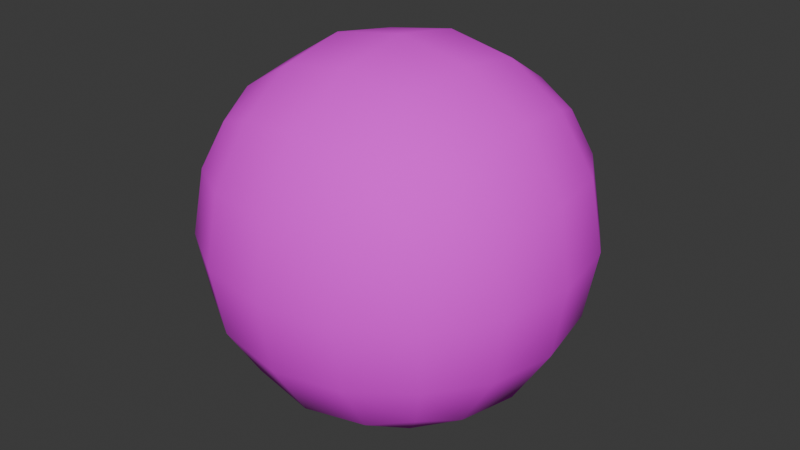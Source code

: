 # Source: Volleyball.blend  (saved by Blender 4.2.66; exported with 4.5.12 LTS)
import bpy
from mathutils import Matrix  # noqa: F401  (used for matrix-valued properties, if any)

bpy.ops.wm.read_factory_settings(use_empty=True)
scene = bpy.context.scene
scene.name = 'Scene'

# ---- collections
col_collection = bpy.data.collections.new('Collection'); scene.collection.children.link(col_collection)

# ---- images (referenced by path relative to the original .blend; pixels are not part of the script)
import os
ASSET_DIR = os.environ.get("B2B_ASSET_DIR", "")  # directory of the original .blend (textures are referenced by path, not embedded)
HERE = os.path.dirname(os.path.abspath(__file__))  # packed textures are extracted next to this script under _unpacked/

def load_image(name, relpath, width, height, colorspace="sRGB"):
    """Load a texture the original file referenced (path relative to the .blend, or extracted next to this script)."""
    p = next((c for c in (os.path.join(HERE, relpath), os.path.join(ASSET_DIR, relpath)) if relpath and os.path.exists(c)), "")
    if p:
        img = bpy.data.images.load(p, check_existing=True)
        img.name = name
    else:  # same state as the original file: an image datablock whose file is absent (Cycles renders it pink)
        img = bpy.data.images.new(name, width, height)
        img.source = "FILE"
        img.filepath = "//" + (relpath or name)
    img.colorspace_settings.name = colorspace
    return img
img_volleyball_football_png = load_image('Volleyball_Football.png', 'Volleyball_Football.png', 1024, 1024, 'sRGB')

# ---- materials (node trees are filled in below, after node groups)
mat_material_001 = bpy.data.materials.new('Material.001')

# ---- node groups
ng_smooth_by_angle = bpy.data.node_groups.new('Smooth by Angle', 'GeometryNodeTree')
_s = ng_smooth_by_angle.interface.new_socket(name='Mesh', in_out='OUTPUT', socket_type='NodeSocketGeometry')
_s = ng_smooth_by_angle.interface.new_socket(name='Mesh', in_out='INPUT', socket_type='NodeSocketGeometry')
_s = ng_smooth_by_angle.interface.new_socket(name='Angle', in_out='INPUT', socket_type='NodeSocketFloat')
_s.subtype = 'ANGLE'
_s.default_value = 0.5236
_s.min_value = 0.0
_s.max_value = 3.142
_s.description = 'Maximum face angle for smooth edges'
_s = ng_smooth_by_angle.interface.new_socket(name='Ignore Sharpness', in_out='INPUT', socket_type='NodeSocketBool')
_s.force_non_field = True
ng_smooth_by_angle.description = 'Set the sharpness of mesh edges based on the angle between the neighboring faces'
ng_smooth_by_angle.is_modifier = True
_N = ng_smooth_by_angle.nodes; _L = ng_smooth_by_angle.links
n0 = _N.new('GeometryNodeSetShadeSmooth'); n0.name = 'Set Shade Smooth'; n0.location = (120, -80)
n0.domain = 'EDGE'
n1 = _N.new('GeometryNodeSetShadeSmooth'); n1.name = 'Set Shade Smooth.001'; n1.location = (300, -80)
n2 = _N.new('NodeGroupOutput'); n2.name = 'Group Output'; n2.location = (480, -80)
n3 = _N.new('GeometryNodeInputMeshEdgeAngle'); n3.name = 'Edge Angle'; n3.location = (-440, -240)
n4 = _N.new('NodeGroupInput'); n4.name = 'Group Input'; n4.location = (-80, -80)
n5 = _N.new('GeometryNodeInputEdgeSmooth'); n5.name = 'Is Edge Smooth'; n5.location = (-260, -120)
n6 = _N.new('GeometryNodeInputShadeSmooth'); n6.name = 'Is Shade Smooth'; n6.location = (-440, -397)
n7 = _N.new('FunctionNodeCompare'); n7.name = 'Compare'; n7.location = (-260, -260)
n7.operation = 'LESS_EQUAL'
n7.inputs[6].default_value = (0.0, 0.0, 0.0, 0.0)
n7.inputs[7].default_value = (0.0, 0.0, 0.0, 0.0)
n8 = _N.new('FunctionNodeBooleanMath'); n8.name = 'Boolean Math.001'; n8.location = (-80, -260)
n9 = _N.new('NodeGroupInput'); n9.name = 'Group Input.001'; n9.location = (-440, -329)
n10 = _N.new('NodeGroupInput'); n10.name = 'Group Input.002'; n10.location = (-259, -189)
n11 = _N.new('FunctionNodeBooleanMath'); n11.name = 'Boolean Math'; n11.location = (-80, -149)
n11.operation = 'OR'
n12 = _N.new('FunctionNodeBooleanMath'); n12.name = 'Boolean Math.002'; n12.location = (-260, -380)
n12.operation = 'OR'
n13 = _N.new('NodeGroupInput'); n13.name = 'Group Input.003'; n13.location = (-440, -460)
_L.new(n3.outputs[0], n7.inputs[0])
_L.new(n1.outputs[0], n2.inputs[0])
_L.new(n9.outputs[1], n7.inputs[1])
_L.new(n7.outputs[0], n8.inputs[0])
_L.new(n4.outputs[0], n0.inputs[0])
_L.new(n0.outputs[0], n1.inputs[0])
_L.new(n8.outputs[0], n0.inputs[2])
_L.new(n10.outputs[2], n11.inputs[1])
_L.new(n5.outputs[0], n11.inputs[0])
_L.new(n11.outputs[0], n0.inputs[1])
_L.new(n13.outputs[2], n12.inputs[1])
_L.new(n6.outputs[0], n12.inputs[0])
_L.new(n12.outputs[0], n8.inputs[1])
n2.is_active_output = True

# ---- material node trees
mat_material_001.use_nodes = True; mat_material_001.node_tree.nodes.clear()
_N = mat_material_001.node_tree.nodes; _L = mat_material_001.node_tree.links
n0 = _N.new('ShaderNodeBsdfPrincipled'); n0.name = 'Principled BSDF'; n0.location = (10, 300)
n0.inputs[2].default_value = 1.0
n1 = _N.new('ShaderNodeOutputMaterial'); n1.name = 'Material Output'; n1.location = (300, 300)
n2 = _N.new('ShaderNodeTexImage'); n2.name = 'Image Texture'; n2.location = (-280, 280)
n2.image = img_volleyball_football_png
_L.new(n0.outputs[0], n1.inputs[0])
_L.new(n2.outputs[0], n0.inputs[0])
n1.is_active_output = True

# ---- world
world_world = bpy.data.worlds.new('World'); scene.world = world_world
world_world.use_nodes = True; world_world.node_tree.nodes.clear()
_N = world_world.node_tree.nodes; _L = world_world.node_tree.links
n0 = _N.new('ShaderNodeOutputWorld'); n0.name = 'World Output'; n0.location = (300, 300)
n1 = _N.new('ShaderNodeBackground'); n1.name = 'Background'; n1.location = (10, 300)
n1.inputs[0].default_value = (0.05088, 0.05088, 0.05088, 1.0)
_L.new(n1.outputs[0], n0.inputs[0])
n0.is_active_output = True
world_world.color = (0.05088, 0.05088, 0.05088)
world_world.sun_shadow_jitter_overblur = 0.0

# ---- meshes
me_cube_001 = bpy.data.meshes.new('Cube.001')
me_cube_001.from_pydata([(0.5, 0.5, 1.329), (0.5, 0.5, 0.329), (0.5, -0.5, 1.329), (0.5, -0.5, 0.329), (-0.5, 0.5, 1.329), (-0.5, 0.5, 0.329), (-0.5, -0.5, 1.329), (-0.5, -0.5, 0.329), (0.2966, -0.5729, 1.402), (-1.863e-09, -0.6096, 1.439), (-0.2966, -0.5729, 1.402), (-0.2966, -0.5729, 0.2561), (-3.725e-09, -0.6096, 0.2194), (0.2966, -0.5729, 0.2561), (0.5729, -0.5729, 1.126), (0.6096, -0.6096, 0.829), (0.5729, -0.5729, 0.5323), (0.5729, 0.2966, 1.402), (0.6096, -1.863e-09, 1.439), (0.5729, -0.2966, 1.402), (0.5729, -0.2966, 0.2561), (0.6096, -1.863e-09, 0.2194), (0.5729, 0.2966, 0.2561), (0.5729, 0.5729, 1.126), (0.6096, 0.6096, 0.829), (0.5729, 0.5729, 0.5323), (-0.2966, 0.5729, 1.402), (1.863e-09, 0.6096, 1.439), (0.2966, 0.5729, 1.402), (0.2966, 0.5729, 0.2561), (1.863e-09, 0.6096, 0.2194), (-0.2966, 0.5729, 0.2561), (-0.5729, 0.5729, 1.126), (-0.6096, 0.6096, 0.829), (-0.5729, 0.5729, 0.5323), (-0.5729, -0.2966, 1.402), (-0.6096, 6.519e-09, 1.439), (-0.5729, 0.2966, 1.402), (-0.5729, -0.5729, 0.5323), (-0.6096, -0.6096, 0.829), (-0.5729, -0.5729, 1.126), (-0.5729, 0.2966, 0.2561), (-0.6096, -9.313e-10, 0.2194), (-0.5729, -0.2966, 0.2561), (0.3162, 0.3162, 1.558), (5.588e-09, 0.3331, 1.611), (-0.3162, 0.3162, 1.558), (0.3331, -6.519e-09, 1.611), (-6.519e-09, 8.382e-09, 1.668), (-0.3331, 5.588e-09, 1.611), (0.3162, -0.3162, 1.558), (-1.118e-08, -0.3331, 1.611), (-0.3162, -0.3162, 1.558), (-0.3162, 0.3162, 0.1), (-5.588e-09, 0.3331, 0.04716), (0.3162, 0.3162, 0.1), (-0.3331, -1.024e-08, 0.04716), (4.657e-09, 1.304e-08, -0.01052), (0.3331, 9.313e-09, 0.04716), (-0.3162, -0.3162, 0.1), (7.451e-09, -0.3331, 0.04716), (0.3162, -0.3162, 0.1), (0.3162, -0.729, 0.5128), (0.3331, -0.7818, 0.829), (0.3162, -0.729, 1.145), (-1.397e-08, -0.7818, 0.4959), (-5.588e-09, -0.8395, 0.829), (5.588e-09, -0.7818, 1.162), (-0.3162, -0.729, 0.5128), (-0.3331, -0.7818, 0.829), (-0.3162, -0.729, 1.145), (0.729, 0.3162, 0.5128), (0.7818, 0.3331, 0.829), (0.729, 0.3162, 1.145), (0.7818, -1.397e-08, 0.4959), (0.8395, 9.313e-09, 0.829), (0.7818, 9.313e-09, 1.162), (0.729, -0.3162, 0.5128), (0.7818, -0.3331, 0.829), (0.729, -0.3162, 1.145), (-0.3162, 0.729, 0.5128), (-0.3331, 0.7818, 0.829), (-0.3162, 0.729, 1.145), (1.397e-08, 0.7818, 0.4959), (5.588e-09, 0.8395, 0.829), (-5.588e-09, 0.7818, 1.162), (0.3162, 0.729, 0.5128), (0.3331, 0.7818, 0.829), (0.3162, 0.729, 1.145), (-0.729, -0.3162, 0.5128), (-0.7818, -0.3331, 0.829), (-0.729, -0.3162, 1.145), (-0.7818, 1.397e-08, 0.4959), (-0.8395, 6.519e-09, 0.829), (-0.7818, -1.863e-09, 1.162), (-0.729, 0.3162, 0.5128), (-0.7818, 0.3331, 0.829), (-0.729, 0.3162, 1.145)], [], [(44, 45, 48, 47), (45, 46, 49, 48), (47, 48, 51, 50), (48, 49, 52, 51), (0, 28, 44, 17), (28, 27, 45, 44), (27, 26, 46, 45), (26, 4, 37, 46), (46, 37, 36, 49), (49, 36, 35, 52), (52, 35, 6, 10), (51, 52, 10, 9), (50, 51, 9, 8), (19, 50, 8, 2), (18, 47, 50, 19), (17, 44, 47, 18), (53, 54, 57, 56), (54, 55, 58, 57), (56, 57, 60, 59), (57, 58, 61, 60), (5, 31, 53, 41), (31, 30, 54, 53), (30, 29, 55, 54), (29, 1, 22, 55), (55, 22, 21, 58), (58, 21, 20, 61), (61, 20, 3, 13), (60, 61, 13, 12), (59, 60, 12, 11), (43, 59, 11, 7), (42, 56, 59, 43), (41, 53, 56, 42), (62, 63, 66, 65), (63, 64, 67, 66), (65, 66, 69, 68), (66, 67, 70, 69), (3, 16, 62, 13), (16, 15, 63, 62), (15, 14, 64, 63), (14, 2, 8, 64), (64, 8, 9, 67), (67, 9, 10, 70), (70, 10, 6, 40), (69, 70, 40, 39), (68, 69, 39, 38), (11, 68, 38, 7), (12, 65, 68, 11), (13, 62, 65, 12), (71, 72, 75, 74), (72, 73, 76, 75), (74, 75, 78, 77), (75, 76, 79, 78), (1, 25, 71, 22), (25, 24, 72, 71), (24, 23, 73, 72), (23, 0, 17, 73), (73, 17, 18, 76), (76, 18, 19, 79), (79, 19, 2, 14), (78, 79, 14, 15), (77, 78, 15, 16), (20, 77, 16, 3), (21, 74, 77, 20), (22, 71, 74, 21), (80, 81, 84, 83), (81, 82, 85, 84), (83, 84, 87, 86), (84, 85, 88, 87), (5, 34, 80, 31), (34, 33, 81, 80), (33, 32, 82, 81), (32, 4, 26, 82), (82, 26, 27, 85), (85, 27, 28, 88), (88, 28, 0, 23), (87, 88, 23, 24), (86, 87, 24, 25), (29, 86, 25, 1), (30, 83, 86, 29), (31, 80, 83, 30), (89, 90, 93, 92), (90, 91, 94, 93), (92, 93, 96, 95), (93, 94, 97, 96), (7, 38, 89, 43), (38, 39, 90, 89), (39, 40, 91, 90), (40, 6, 35, 91), (91, 35, 36, 94), (94, 36, 37, 97), (97, 37, 4, 32), (96, 97, 32, 33), (95, 96, 33, 34), (41, 95, 34, 5), (42, 92, 95, 41), (43, 89, 92, 42)])
me_cube_001.polygons.foreach_set('use_smooth', [True] * 96)
_uv = me_cube_001.uv_layers.new(name='UVMap')
_uv.uv.foreach_set('vector', [0.7579, 0.2447, 0.7716, 0.5007, 0.5018, 0.5007, 0.5018, 0.2309, 0.7716, 0.5007, 0.7579, 0.7567, 0.5018, 0.7704, 0.5018, 0.5007, 0.5018, 0.2309, 0.5018, 0.5007, 0.2321, 0.5007, 0.2458, 0.2447, 0.5018, 0.5007, 0.5018, 0.7704, 0.2458, 0.7567, 0.2321, 0.5007, 0.9067, 0.09578, 0.9658, 0.2604, 0.7579, 0.2447, 0.7421, 0.03672, 0.9658, 0.2604, 0.9954, 0.5007, 0.7716, 0.5007, 0.7579, 0.2447, 0.9954, 0.5007, 0.9658, 0.7409, 0.7579, 0.7567, 0.7716, 0.5007, 0.9658, 0.7409, 0.9067, 0.9055, 0.7421, 0.9646, 0.7579, 0.7567, 0.7579, 0.7567, 0.7421, 0.9646, 0.5018, 0.9943, 0.5018, 0.7704, 0.5018, 0.7704, 0.5018, 0.9943, 0.2616, 0.9646, 0.2458, 0.7567, 0.2458, 0.7567, 0.2616, 0.9646, 0.09696, 0.9055, 0.0379, 0.7409, 0.2321, 0.5007, 0.2458, 0.7567, 0.0379, 0.7409, 0.008236, 0.5007, 0.2458, 0.2447, 0.2321, 0.5007, 0.008236, 0.5007, 0.0379, 0.2604, 0.2616, 0.03672, 0.2458, 0.2447, 0.0379, 0.2604, 0.09696, 0.09578, 0.5018, 0.007058, 0.5018, 0.2309, 0.2458, 0.2447, 0.2616, 0.03672, 0.7421, 0.03672, 0.7579, 0.2447, 0.5018, 0.2309, 0.5018, 0.007058, 0.7579, 0.2447, 0.7716, 0.5007, 0.5018, 0.5007, 0.5018, 0.2309, 0.7716, 0.5007, 0.7579, 0.7567, 0.5018, 0.7704, 0.5018, 0.5007, 0.5018, 0.2309, 0.5018, 0.5007, 0.2321, 0.5007, 0.2458, 0.2447, 0.5018, 0.5007, 0.5018, 0.7704, 0.2458, 0.7567, 0.2321, 0.5007, 0.9067, 0.09578, 0.9658, 0.2604, 0.7579, 0.2447, 0.7421, 0.03672, 0.9658, 0.2604, 0.9954, 0.5007, 0.7716, 0.5007, 0.7579, 0.2447, 0.9954, 0.5007, 0.9658, 0.7409, 0.7579, 0.7567, 0.7716, 0.5007, 0.9658, 0.7409, 0.9067, 0.9055, 0.7421, 0.9646, 0.7579, 0.7567, 0.7579, 0.7567, 0.7421, 0.9646, 0.5018, 0.9943, 0.5018, 0.7704, 0.5018, 0.7704, 0.5018, 0.9943, 0.2616, 0.9646, 0.2458, 0.7567, 0.2458, 0.7567, 0.2616, 0.9646, 0.09696, 0.9055, 0.0379, 0.7409, 0.2321, 0.5007, 0.2458, 0.7567, 0.0379, 0.7409, 0.008236, 0.5007, 0.2458, 0.2447, 0.2321, 0.5007, 0.008236, 0.5007, 0.0379, 0.2604, 0.2616, 0.03672, 0.2458, 0.2447, 0.0379, 0.2604, 0.09696, 0.09578, 0.5018, 0.007058, 0.5018, 0.2309, 0.2458, 0.2447, 0.2616, 0.03672, 0.7421, 0.03672, 0.7579, 0.2447, 0.5018, 0.2309, 0.5018, 0.007058, 0.7578, 0.2444, 0.7716, 0.5004, 0.5018, 0.5004, 0.5018, 0.2306, 0.7716, 0.5004, 0.7578, 0.7564, 0.5018, 0.7701, 0.5018, 0.5004, 0.5018, 0.2306, 0.5018, 0.5004, 0.232, 0.5004, 0.2458, 0.2444, 0.5018, 0.5004, 0.5018, 0.7701, 0.2458, 0.7564, 0.232, 0.5004, 0.9067, 0.09549, 0.9657, 0.2602, 0.7578, 0.2444, 0.742, 0.03643, 0.9657, 0.2602, 0.9954, 0.5004, 0.7716, 0.5004, 0.7578, 0.2444, 0.9954, 0.5004, 0.9657, 0.7406, 0.7578, 0.7564, 0.7716, 0.5004, 0.9657, 0.7406, 0.9067, 0.9053, 0.742, 0.9643, 0.7578, 0.7564, 0.7578, 0.7564, 0.742, 0.9643, 0.5018, 0.994, 0.5018, 0.7701, 0.5018, 0.7701, 0.5018, 0.994, 0.2616, 0.9643, 0.2458, 0.7564, 0.2458, 0.7564, 0.2616, 0.9643, 0.09691, 0.9053, 0.03786, 0.7406, 0.232, 0.5004, 0.2458, 0.7564, 0.03786, 0.7406, 0.008191, 0.5004, 0.2458, 0.2444, 0.232, 0.5004, 0.008191, 0.5004, 0.03786, 0.2602, 0.2616, 0.03643, 0.2458, 0.2444, 0.03786, 0.2602, 0.09691, 0.09549, 0.5018, 0.006768, 0.5018, 0.2306, 0.2458, 0.2444, 0.2616, 0.03643, 0.742, 0.03643, 0.7578, 0.2444, 0.5018, 0.2306, 0.5018, 0.006768, 0.7579, 0.7565, 0.5018, 0.7702, 0.5018, 0.5005, 0.7716, 0.5005, 0.5018, 0.7702, 0.2458, 0.7565, 0.2321, 0.5005, 0.5018, 0.5005, 0.7716, 0.5005, 0.5018, 0.5005, 0.5018, 0.2307, 0.7579, 0.2445, 0.5018, 0.5005, 0.2321, 0.5005, 0.2458, 0.2445, 0.5018, 0.2307, 0.9067, 0.9054, 0.7421, 0.9644, 0.7579, 0.7565, 0.9658, 0.7407, 0.7421, 0.9644, 0.5018, 0.9941, 0.5018, 0.7702, 0.7579, 0.7565, 0.5018, 0.9941, 0.2616, 0.9644, 0.2458, 0.7565, 0.5018, 0.7702, 0.2616, 0.9644, 0.09696, 0.9054, 0.0379, 0.7407, 0.2458, 0.7565, 0.2458, 0.7565, 0.0379, 0.7407, 0.008236, 0.5005, 0.2321, 0.5005, 0.2321, 0.5005, 0.008236, 0.5005, 0.0379, 0.2603, 0.2458, 0.2445, 0.2458, 0.2445, 0.0379, 0.2603, 0.09696, 0.0956, 0.2616, 0.03654, 0.5018, 0.2307, 0.2458, 0.2445, 0.2616, 0.03654, 0.5018, 0.006871, 0.7579, 0.2445, 0.5018, 0.2307, 0.5018, 0.006871, 0.7421, 0.03654, 0.9658, 0.2603, 0.7579, 0.2445, 0.7421, 0.03654, 0.9067, 0.0956, 0.9954, 0.5005, 0.7716, 0.5005, 0.7579, 0.2445, 0.9658, 0.2603, 0.9658, 0.7407, 0.7579, 0.7565, 0.7716, 0.5005, 0.9954, 0.5005, 0.7578, 0.2445, 0.7716, 0.5005, 0.5018, 0.5005, 0.5018, 0.2307, 0.7716, 0.5005, 0.7578, 0.7565, 0.5018, 0.7702, 0.5018, 0.5005, 0.5018, 0.2307, 0.5018, 0.5005, 0.2321, 0.5005, 0.2458, 0.2445, 0.5018, 0.5005, 0.5018, 0.7702, 0.2458, 0.7565, 0.2321, 0.5005, 0.9067, 0.0956, 0.9658, 0.2603, 0.7578, 0.2445, 0.7421, 0.03654, 0.9658, 0.2603, 0.9954, 0.5005, 0.7716, 0.5005, 0.7578, 0.2445, 0.9954, 0.5005, 0.9658, 0.7407, 0.7578, 0.7565, 0.7716, 0.5005, 0.9658, 0.7407, 0.9067, 0.9054, 0.7421, 0.9644, 0.7578, 0.7565, 0.7578, 0.7565, 0.7421, 0.9644, 0.5018, 0.9941, 0.5018, 0.7702, 0.5018, 0.7702, 0.5018, 0.9941, 0.2616, 0.9644, 0.2458, 0.7565, 0.2458, 0.7565, 0.2616, 0.9644, 0.09695, 0.9054, 0.0379, 0.7407, 0.2321, 0.5005, 0.2458, 0.7565, 0.0379, 0.7407, 0.00823, 0.5005, 0.2458, 0.2445, 0.2321, 0.5005, 0.00823, 0.5005, 0.0379, 0.2603, 0.2616, 0.03654, 0.2458, 0.2445, 0.0379, 0.2603, 0.09695, 0.0956, 0.5018, 0.006871, 0.5018, 0.2307, 0.2458, 0.2445, 0.2616, 0.03654, 0.7421, 0.03654, 0.7578, 0.2445, 0.5018, 0.2307, 0.5018, 0.006871, 0.7578, 0.7565, 0.5018, 0.7702, 0.5018, 0.5005, 0.7716, 0.5005, 0.5018, 0.7702, 0.2458, 0.7565, 0.2321, 0.5005, 0.5018, 0.5005, 0.7716, 0.5005, 0.5018, 0.5005, 0.5018, 0.2307, 0.7578, 0.2445, 0.5018, 0.5005, 0.2321, 0.5005, 0.2458, 0.2445, 0.5018, 0.2307, 0.9067, 0.9054, 0.742, 0.9644, 0.7578, 0.7565, 0.9658, 0.7407, 0.742, 0.9644, 0.5018, 0.9941, 0.5018, 0.7702, 0.7578, 0.7565, 0.5018, 0.9941, 0.2616, 0.9644, 0.2458, 0.7565, 0.5018, 0.7702, 0.2616, 0.9644, 0.09695, 0.9054, 0.03789, 0.7407, 0.2458, 0.7565, 0.2458, 0.7565, 0.03789, 0.7407, 0.008224, 0.5005, 0.2321, 0.5005, 0.2321, 0.5005, 0.008224, 0.5005, 0.03789, 0.2603, 0.2458, 0.2445, 0.2458, 0.2445, 0.03789, 0.2603, 0.09695, 0.0956, 0.2616, 0.03654, 0.5018, 0.2307, 0.2458, 0.2445, 0.2616, 0.03654, 0.5018, 0.006871, 0.7578, 0.2445, 0.5018, 0.2307, 0.5018, 0.006871, 0.742, 0.03654, 0.9658, 0.2603, 0.7578, 0.2445, 0.742, 0.03654, 0.9067, 0.0956, 0.9954, 0.5005, 0.7716, 0.5005, 0.7578, 0.2445, 0.9658, 0.2603, 0.9658, 0.7407, 0.7578, 0.7565, 0.7716, 0.5005, 0.9954, 0.5005])
_ca = me_cube_001.color_attributes.new('Attribute', 'BYTE_COLOR', 'CORNER')
_ca.data.foreach_set('color', [1.0, 1.0, 1.0, 1.0, 1.0, 1.0, 1.0, 1.0, 1.0, 1.0, 1.0, 1.0, 1.0, 1.0, 1.0, 1.0, 1.0, 1.0, 1.0, 1.0, 1.0, 1.0, 1.0, 1.0, 1.0, 1.0, 1.0, 1.0, 1.0, 1.0, 1.0, 1.0, 1.0, 1.0, 1.0, 1.0, 1.0, 1.0, 1.0, 1.0, 1.0, 1.0, 1.0, 1.0, 1.0, 1.0, 1.0, 1.0, 1.0, 1.0, 1.0, 1.0, 1.0, 1.0, 1.0, 1.0, 1.0, 1.0, 1.0, 1.0, 1.0, 1.0, 1.0, 1.0, 1.0, 1.0, 1.0, 1.0, 1.0, 1.0, 1.0, 1.0, 1.0, 1.0, 1.0, 1.0, 1.0, 1.0, 1.0, 1.0, 1.0, 1.0, 1.0, 1.0, 1.0, 1.0, 1.0, 1.0, 1.0, 1.0, 1.0, 1.0, 1.0, 1.0, 1.0, 1.0, 1.0, 1.0, 1.0, 1.0, 1.0, 1.0, 1.0, 1.0, 1.0, 1.0, 1.0, 1.0, 1.0, 1.0, 1.0, 1.0, 1.0, 1.0, 1.0, 1.0, 1.0, 1.0, 1.0, 1.0, 1.0, 1.0, 1.0, 1.0, 1.0, 1.0, 1.0, 1.0, 1.0, 1.0, 1.0, 1.0, 1.0, 1.0, 1.0, 1.0, 1.0, 1.0, 1.0, 1.0, 1.0, 1.0, 1.0, 1.0, 1.0, 1.0, 1.0, 1.0, 1.0, 1.0, 1.0, 1.0, 1.0, 1.0, 1.0, 1.0, 1.0, 1.0, 1.0, 1.0, 1.0, 1.0, 1.0, 1.0, 1.0, 1.0, 1.0, 1.0, 1.0, 1.0, 1.0, 1.0, 1.0, 1.0, 1.0, 1.0, 1.0, 1.0, 1.0, 1.0, 1.0, 1.0, 1.0, 1.0, 1.0, 1.0, 1.0, 1.0, 1.0, 1.0, 1.0, 1.0, 1.0, 1.0, 1.0, 1.0, 1.0, 1.0, 1.0, 1.0, 1.0, 1.0, 1.0, 1.0, 1.0, 1.0, 1.0, 1.0, 1.0, 1.0, 1.0, 1.0, 1.0, 1.0, 1.0, 1.0, 1.0, 1.0, 1.0, 1.0, 1.0, 1.0, 1.0, 1.0, 1.0, 1.0, 1.0, 1.0, 1.0, 1.0, 1.0, 1.0, 1.0, 1.0, 1.0, 1.0, 1.0, 1.0, 1.0, 1.0, 1.0, 1.0, 1.0, 1.0, 1.0, 1.0, 1.0, 1.0, 1.0, 1.0, 1.0, 1.0, 1.0, 1.0, 1.0, 1.0, 1.0, 1.0, 1.0, 1.0, 1.0, 1.0, 1.0, 1.0, 1.0, 1.0, 1.0, 1.0, 1.0, 1.0, 1.0, 1.0, 1.0, 1.0, 1.0, 1.0, 1.0, 1.0, 1.0, 1.0, 1.0, 1.0, 1.0, 1.0, 1.0, 1.0, 1.0, 1.0, 1.0, 1.0, 1.0, 1.0, 1.0, 1.0, 1.0, 1.0, 1.0, 1.0, 1.0, 1.0, 1.0, 1.0, 1.0, 1.0, 1.0, 1.0, 1.0, 1.0, 1.0, 1.0, 1.0, 1.0, 1.0, 1.0, 1.0, 1.0, 1.0, 1.0, 1.0, 1.0, 1.0, 1.0, 1.0, 1.0, 1.0, 1.0, 1.0, 1.0, 1.0, 1.0, 1.0, 1.0, 1.0, 1.0, 1.0, 1.0, 1.0, 1.0, 1.0, 1.0, 1.0, 1.0, 1.0, 1.0, 1.0, 1.0, 1.0, 1.0, 1.0, 1.0, 1.0, 1.0, 1.0, 1.0, 1.0, 1.0, 1.0, 1.0, 1.0, 1.0, 1.0, 1.0, 1.0, 1.0, 1.0, 1.0, 1.0, 1.0, 1.0, 1.0, 1.0, 1.0, 1.0, 1.0, 1.0, 1.0, 1.0, 1.0, 1.0, 1.0, 1.0, 1.0, 1.0, 1.0, 1.0, 1.0, 1.0, 1.0, 1.0, 1.0, 1.0, 1.0, 1.0, 1.0, 1.0, 1.0, 1.0, 1.0, 1.0, 1.0, 1.0, 1.0, 1.0, 1.0, 1.0, 1.0, 1.0, 1.0, 1.0, 1.0, 1.0, 1.0, 1.0, 1.0, 1.0, 1.0, 1.0, 1.0, 1.0, 1.0, 1.0, 1.0, 1.0, 1.0, 1.0, 1.0, 1.0, 1.0, 1.0, 1.0, 1.0, 1.0, 1.0, 1.0, 1.0, 1.0, 1.0, 1.0, 1.0, 1.0, 1.0, 1.0, 1.0, 1.0, 1.0, 1.0, 1.0, 1.0, 1.0, 1.0, 1.0, 1.0, 1.0, 1.0, 1.0, 1.0, 1.0, 1.0, 1.0, 1.0, 1.0, 1.0, 1.0, 1.0, 1.0, 1.0, 1.0, 1.0, 1.0, 1.0, 1.0, 1.0, 1.0, 1.0, 1.0, 1.0, 1.0, 1.0, 1.0, 1.0, 1.0, 1.0, 1.0, 1.0, 1.0, 1.0, 1.0, 1.0, 1.0, 1.0, 1.0, 1.0, 1.0, 1.0, 1.0, 1.0, 1.0, 1.0, 1.0, 1.0, 1.0, 1.0, 1.0, 1.0, 1.0, 1.0, 1.0, 1.0, 1.0, 1.0, 1.0, 1.0, 1.0, 1.0, 1.0, 1.0, 1.0, 1.0, 1.0, 1.0, 1.0, 1.0, 1.0, 1.0, 1.0, 1.0, 1.0, 1.0, 1.0, 1.0, 1.0, 1.0, 1.0, 1.0, 1.0, 1.0, 1.0, 1.0, 1.0, 1.0, 1.0, 1.0, 1.0, 1.0, 1.0, 1.0, 1.0, 1.0, 1.0, 1.0, 1.0, 1.0, 1.0, 1.0, 1.0, 1.0, 1.0, 1.0, 1.0, 1.0, 1.0, 1.0, 1.0, 1.0, 1.0, 1.0, 1.0, 1.0, 1.0, 1.0, 1.0, 1.0, 1.0, 1.0, 1.0, 1.0, 1.0, 1.0, 1.0, 1.0, 1.0, 1.0, 1.0, 1.0, 1.0, 1.0, 1.0, 1.0, 1.0, 1.0, 1.0, 1.0, 1.0, 1.0, 1.0, 1.0, 1.0, 1.0, 1.0, 1.0, 1.0, 1.0, 1.0, 1.0, 1.0, 1.0, 1.0, 1.0, 1.0, 1.0, 1.0, 1.0, 1.0, 1.0, 1.0, 1.0, 1.0, 1.0, 1.0, 1.0, 1.0, 1.0, 1.0, 1.0, 1.0, 1.0, 1.0, 1.0, 1.0, 1.0, 1.0, 1.0, 1.0, 1.0, 1.0, 1.0, 1.0, 1.0, 1.0, 1.0, 1.0, 1.0, 1.0, 1.0, 1.0, 1.0, 1.0, 1.0, 1.0, 1.0, 1.0, 1.0, 1.0, 1.0, 1.0, 1.0, 1.0, 1.0, 1.0, 1.0, 1.0, 1.0, 1.0, 1.0, 1.0, 1.0, 1.0, 1.0, 1.0, 1.0, 1.0, 1.0, 1.0, 1.0, 1.0, 1.0, 1.0, 1.0, 1.0, 1.0, 1.0, 1.0, 1.0, 1.0, 1.0, 1.0, 1.0, 1.0, 1.0, 1.0, 1.0, 1.0, 1.0, 1.0, 1.0, 1.0, 1.0, 1.0, 1.0, 1.0, 1.0, 1.0, 1.0, 1.0, 1.0, 1.0, 1.0, 1.0, 1.0, 1.0, 1.0, 1.0, 1.0, 1.0, 1.0, 1.0, 1.0, 1.0, 1.0, 1.0, 1.0, 1.0, 1.0, 1.0, 1.0, 1.0, 1.0, 1.0, 1.0, 1.0, 1.0, 1.0, 1.0, 1.0, 1.0, 1.0, 1.0, 1.0, 1.0, 1.0, 1.0, 1.0, 1.0, 1.0, 1.0, 1.0, 1.0, 1.0, 1.0, 1.0, 1.0, 1.0, 1.0, 1.0, 1.0, 1.0, 1.0, 1.0, 1.0, 1.0, 1.0, 1.0, 1.0, 1.0, 1.0, 1.0, 1.0, 1.0, 1.0, 1.0, 1.0, 1.0, 1.0, 1.0, 1.0, 1.0, 1.0, 1.0, 1.0, 1.0, 1.0, 1.0, 1.0, 1.0, 1.0, 1.0, 1.0, 1.0, 1.0, 1.0, 1.0, 1.0, 1.0, 1.0, 1.0, 1.0, 1.0, 1.0, 1.0, 1.0, 1.0, 1.0, 1.0, 1.0, 1.0, 1.0, 1.0, 1.0, 1.0, 1.0, 1.0, 1.0, 1.0, 1.0, 1.0, 1.0, 1.0, 1.0, 1.0, 1.0, 1.0, 1.0, 1.0, 1.0, 1.0, 1.0, 1.0, 1.0, 1.0, 1.0, 1.0, 1.0, 1.0, 1.0, 1.0, 1.0, 1.0, 1.0, 1.0, 1.0, 1.0, 1.0, 1.0, 1.0, 1.0, 1.0, 1.0, 1.0, 1.0, 1.0, 1.0, 1.0, 1.0, 1.0, 1.0, 1.0, 1.0, 1.0, 1.0, 1.0, 1.0, 1.0, 1.0, 1.0, 1.0, 1.0, 1.0, 1.0, 1.0, 1.0, 1.0, 1.0, 1.0, 1.0, 1.0, 1.0, 1.0, 1.0, 1.0, 1.0, 1.0, 1.0, 1.0, 1.0, 1.0, 1.0, 1.0, 1.0, 1.0, 1.0, 1.0, 1.0, 1.0, 1.0, 1.0, 1.0, 1.0, 1.0, 1.0, 1.0, 1.0, 1.0, 1.0, 1.0, 1.0, 1.0, 1.0, 1.0, 1.0, 1.0, 1.0, 1.0, 1.0, 1.0, 1.0, 1.0, 1.0, 1.0, 1.0, 1.0, 1.0, 1.0, 1.0, 1.0, 1.0, 1.0, 1.0, 1.0, 1.0, 1.0, 1.0, 1.0, 1.0, 1.0, 1.0, 1.0, 1.0, 1.0, 1.0, 1.0, 1.0, 1.0, 1.0, 1.0, 1.0, 1.0, 1.0, 1.0, 1.0, 1.0, 1.0, 1.0, 1.0, 1.0, 1.0, 1.0, 1.0, 1.0, 1.0, 1.0, 1.0, 1.0, 1.0, 1.0, 1.0, 1.0, 1.0, 1.0, 1.0, 1.0, 1.0, 1.0, 1.0, 1.0, 1.0, 1.0, 1.0, 1.0, 1.0, 1.0, 1.0, 1.0, 1.0, 1.0, 1.0, 1.0, 1.0, 1.0, 1.0, 1.0, 1.0, 1.0, 1.0, 1.0, 1.0, 1.0, 1.0, 1.0, 1.0, 1.0, 1.0, 1.0, 1.0, 1.0, 1.0, 1.0, 1.0, 1.0, 1.0, 1.0, 1.0, 1.0, 1.0, 1.0, 1.0, 1.0, 1.0, 1.0, 1.0, 1.0, 1.0, 1.0, 1.0, 1.0, 1.0, 1.0, 1.0, 1.0, 1.0, 1.0, 1.0, 1.0, 1.0, 1.0, 1.0, 1.0, 1.0, 1.0, 1.0, 1.0, 1.0, 1.0, 1.0, 1.0, 1.0, 1.0, 1.0, 1.0, 1.0, 1.0, 1.0, 1.0, 1.0, 1.0, 1.0, 1.0, 1.0, 1.0, 1.0, 1.0, 1.0, 1.0, 1.0, 1.0, 1.0, 1.0, 1.0, 1.0, 1.0, 1.0, 1.0, 1.0, 1.0, 1.0, 1.0, 1.0, 1.0, 1.0, 1.0, 1.0, 1.0, 1.0, 1.0, 1.0, 1.0, 1.0, 1.0, 1.0, 1.0, 1.0, 1.0, 1.0, 1.0, 1.0, 1.0, 1.0, 1.0, 1.0, 1.0, 1.0, 1.0, 1.0, 1.0, 1.0, 1.0, 1.0, 1.0, 1.0, 1.0, 1.0, 1.0, 1.0, 1.0, 1.0, 1.0, 1.0, 1.0, 1.0, 1.0, 1.0, 1.0, 1.0, 1.0, 1.0, 1.0, 1.0, 1.0, 1.0, 1.0, 1.0, 1.0, 1.0, 1.0, 1.0, 1.0, 1.0, 1.0, 1.0, 1.0, 1.0, 1.0, 1.0, 1.0, 1.0, 1.0, 1.0, 1.0, 1.0, 1.0, 1.0, 1.0, 1.0, 1.0, 1.0, 1.0, 1.0, 1.0, 1.0, 1.0, 1.0, 1.0, 1.0, 1.0, 1.0, 1.0, 1.0, 1.0, 1.0, 1.0, 1.0, 1.0, 1.0, 1.0, 1.0, 1.0, 1.0, 1.0, 1.0, 1.0, 1.0, 1.0, 1.0, 1.0, 1.0, 1.0, 1.0, 1.0, 1.0, 1.0, 1.0, 1.0, 1.0, 1.0, 1.0, 1.0, 1.0, 1.0, 1.0, 1.0, 1.0, 1.0, 1.0, 1.0, 1.0, 1.0, 1.0, 1.0, 1.0, 1.0, 1.0, 1.0, 1.0, 1.0, 1.0, 1.0, 1.0, 1.0, 1.0, 1.0, 1.0, 1.0, 1.0, 1.0, 1.0, 1.0, 1.0, 1.0, 1.0, 1.0, 1.0, 1.0, 1.0, 1.0, 1.0, 1.0, 1.0, 1.0, 1.0, 1.0, 1.0, 1.0, 1.0, 1.0, 1.0, 1.0, 1.0, 1.0, 1.0, 1.0, 1.0, 1.0, 1.0, 1.0, 1.0, 1.0, 1.0, 1.0, 1.0, 1.0, 1.0, 1.0, 1.0, 1.0, 1.0, 1.0, 1.0, 1.0, 1.0, 1.0, 1.0, 1.0, 1.0, 1.0, 1.0, 1.0, 1.0, 1.0, 1.0, 1.0, 1.0, 1.0, 1.0, 1.0, 1.0, 1.0, 1.0, 1.0, 1.0, 0.8796, 0.8963, 0.9301, 1.0, 1.0, 1.0, 1.0, 1.0, 1.0, 1.0, 1.0, 1.0, 1.0, 1.0, 1.0, 1.0, 0.009134, 0.05286, 0.2874, 1.0, 0.8796, 0.8963, 0.9301, 1.0, 1.0, 1.0, 1.0, 1.0, 0.8796, 0.8963, 0.9301, 1.0, 1.0, 1.0, 1.0, 1.0, 1.0, 1.0, 1.0, 1.0, 0.8796, 0.8963, 0.9301, 1.0, 0.009134, 0.05286, 0.2874, 1.0, 0.9734, 0.9823, 0.9823, 1.0, 1.0, 1.0, 1.0, 1.0, 1.0, 1.0, 1.0, 1.0, 1.0, 1.0, 1.0, 1.0, 1.0, 1.0, 1.0, 1.0, 1.0, 1.0, 1.0, 1.0, 1.0, 1.0, 1.0, 1.0, 1.0, 1.0, 1.0, 1.0, 1.0, 1.0, 1.0, 1.0, 1.0, 1.0, 1.0, 1.0, 1.0, 1.0, 1.0, 1.0, 1.0, 1.0, 1.0, 1.0, 1.0, 1.0, 1.0, 1.0, 1.0, 1.0, 1.0, 1.0, 1.0, 1.0, 1.0, 1.0, 1.0, 1.0, 1.0, 1.0, 1.0, 1.0, 1.0, 1.0, 1.0, 1.0, 1.0, 1.0, 1.0, 1.0, 1.0, 1.0, 1.0, 1.0, 1.0, 1.0, 0.002125, 0.04667, 0.2831, 1.0, 0.009134, 0.05286, 0.2874, 1.0, 0.009134, 0.05286, 0.2874, 1.0, 0.002125, 0.04667, 0.2831, 1.0, 1.0, 1.0, 1.0, 1.0, 0.9734, 0.9823, 0.9823, 1.0, 0.9734, 0.9823, 0.9823, 1.0, 1.0, 1.0, 1.0, 1.0, 0.7305, 0.7454, 0.807, 1.0, 1.0, 1.0, 1.0, 1.0, 1.0, 1.0, 1.0, 1.0, 0.9734, 0.9823, 0.9823, 1.0, 1.0, 1.0, 1.0, 1.0, 1.0, 1.0, 1.0, 1.0, 1.0, 1.0, 1.0, 1.0, 1.0, 1.0, 1.0, 1.0, 1.0, 1.0, 1.0, 1.0, 1.0, 1.0, 1.0, 1.0, 0.6308, 0.6584, 0.7529, 1.0, 1.0, 1.0, 1.0, 1.0, 1.0, 1.0, 1.0, 1.0, 1.0, 1.0, 1.0, 1.0, 1.0, 1.0, 1.0, 1.0, 1.0, 1.0, 1.0, 1.0, 1.0, 1.0, 1.0, 1.0, 0.6308, 0.6584, 0.7529, 1.0, 1.0, 1.0, 1.0, 1.0, 1.0, 1.0, 1.0, 1.0, 1.0, 1.0, 1.0, 1.0, 1.0, 1.0, 1.0, 1.0])
me_cube_001.materials.append(mat_material_001)
me_cube_001.use_paint_bone_selection = False
me_cube_001.use_paint_mask = True
me_cube_001.update()

# ---- objects
ob_football = bpy.data.objects.new('Football', me_cube_001)

# ---- transforms, parenting, visibility, modifiers, constraints
ob_football.location = (0.0, 0.0, 0.0)
ob_football.scale = (0.45, 0.45, 0.45)
_m = ob_football.modifiers.new('Smooth by Angle', 'NODES')
_m.node_group = ng_smooth_by_angle
_m.use_pin_to_last = True
_m.show_group_selector = False

# ---- collection membership
col_collection.objects.link(ob_football)

# ---- scene / render settings (as saved in the file)
scene.frame_start = 1; scene.frame_end = 250; scene.frame_set(1)
scene.render.engine = 'BLENDER_EEVEE_NEXT'
bpy.context.view_layer.update()

# ---- added for rendering (the .blend has no active camera and no usable light): camera, sun
cam_auto = bpy.data.cameras.new('AutoCamera')
cam_auto.lens = 50.0
cam_auto.sensor_width = 36.0
cam_auto.clip_end = 1000.0
ob_auto_camera = bpy.data.objects.new('AutoCamera', cam_auto)
scene.collection.objects.link(ob_auto_camera)
ob_auto_camera.location = (1.21081, -1.45297, 1.34169)
ob_auto_camera.rotation_euler = (1.09748, -7.21219e-08, 0.694738)
scene.camera = ob_auto_camera
light_auto_sun = bpy.data.lights.new('AutoSun', 'SUN')
light_auto_sun.energy = 3.0
light_auto_sun.angle = 0.0523599
ob_auto_sun = bpy.data.objects.new('AutoSun', light_auto_sun)
scene.collection.objects.link(ob_auto_sun)
ob_auto_sun.rotation_euler = (0.872665, 0.174533, 0.523599)
bpy.context.view_layer.update()
